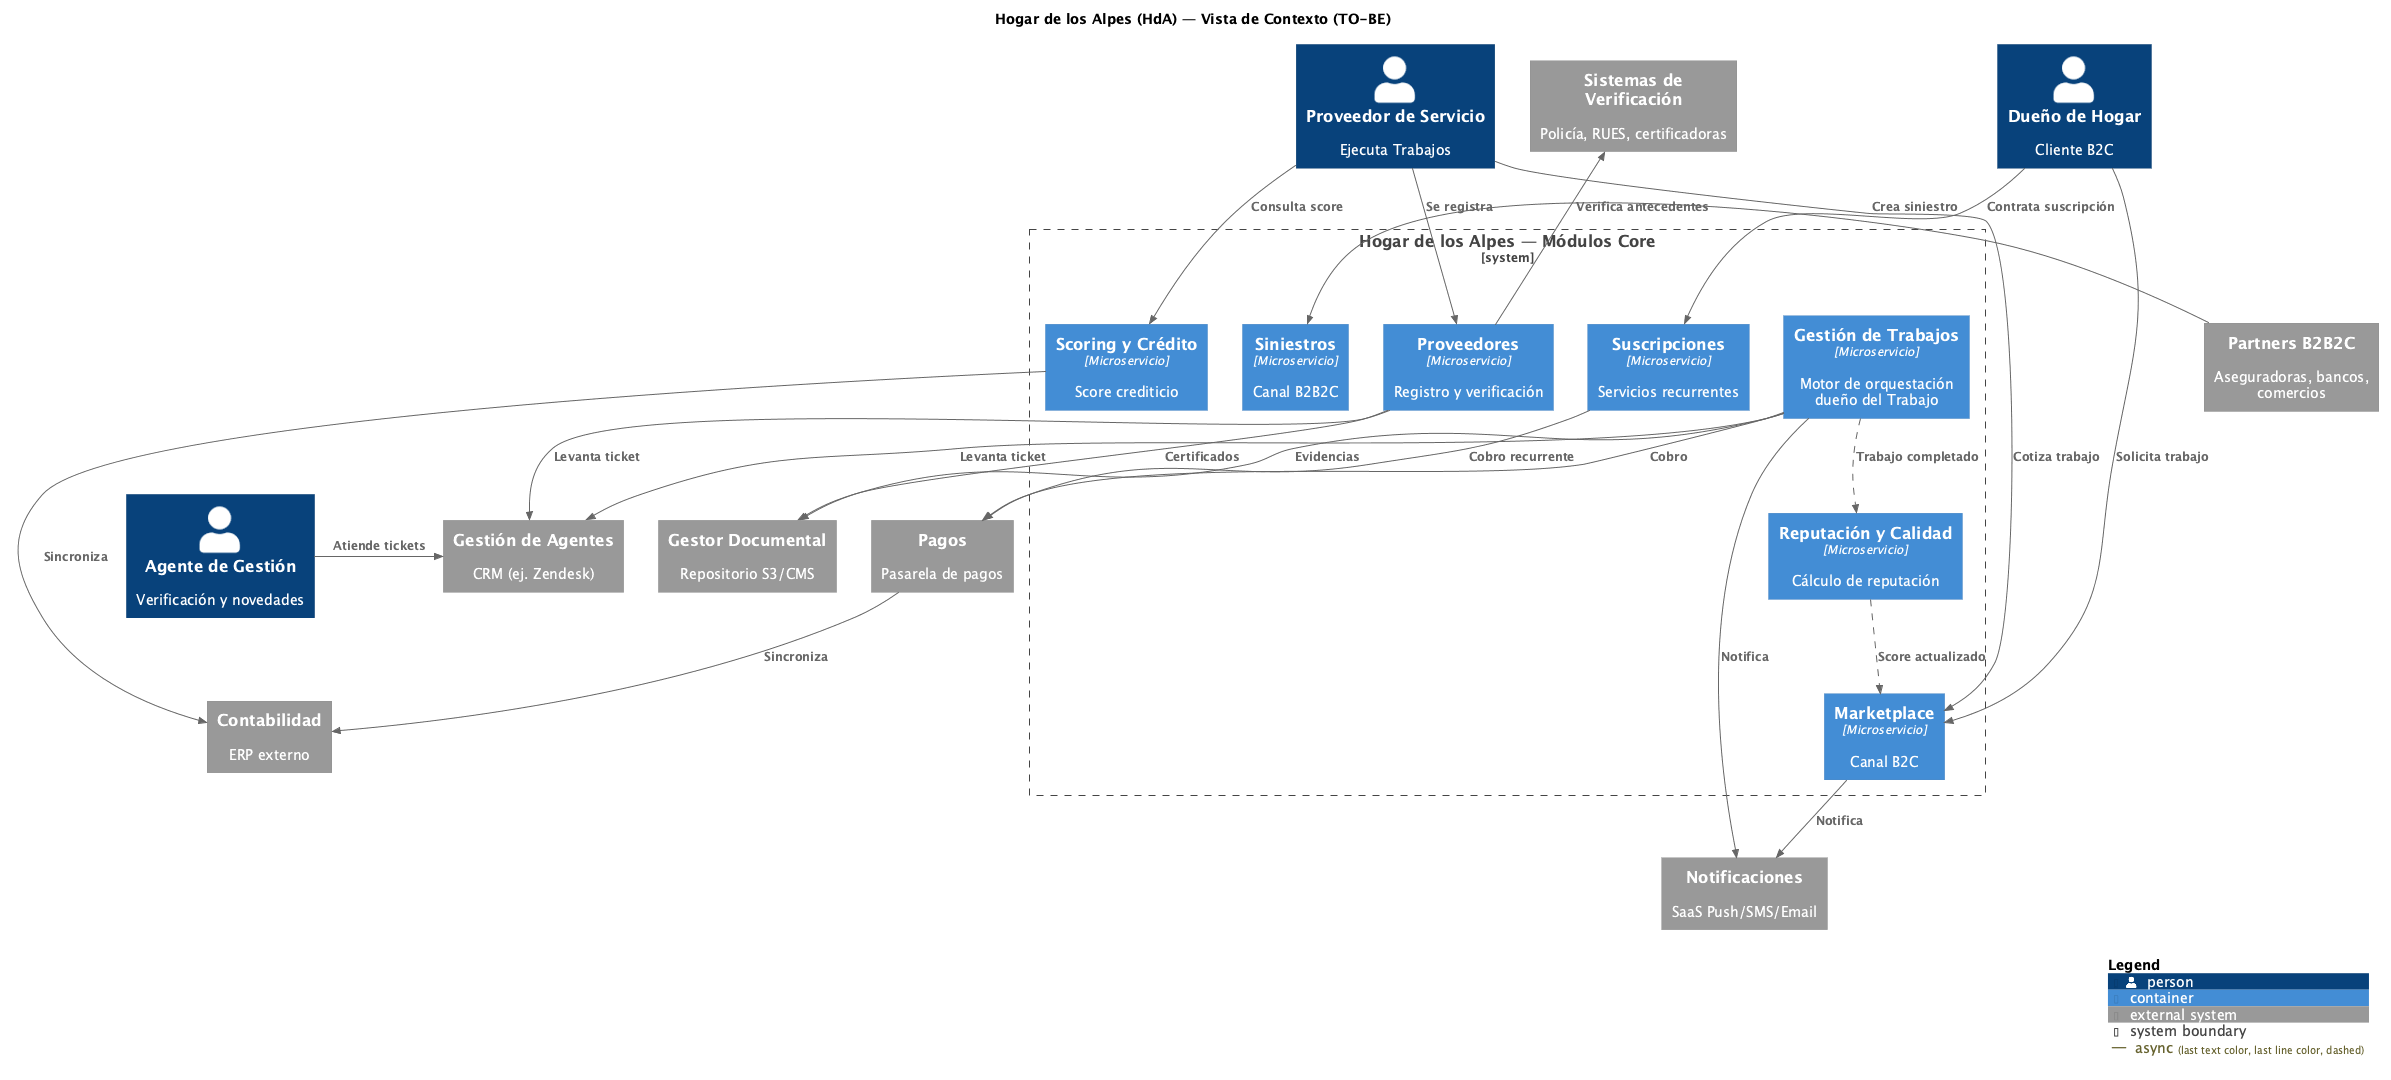

The diagram above was rendered by PlantUML. Its source (embedded in the PNG):
@startuml 04-vista-contexto

' Hogar de los Alpes (HdA) - Vista de Contexto (TO-BE)
' Diseño táctico - Diagrama de contexto (C4 Model: System Context / Container)
' Muestra los actores externos, los sistemas externos (SaaS/ERP genéricos comprados)
' y los módulos/servicios (microservicios) que constituyen la arquitectura interna,
' derivados 1:1 de los Bounded Contexts definidos en 03-contextos-acotados-TO-BE.cml
'
' Nota: no se dibujan las relaciones puramente internas Core->Core (coreografía de
' eventos entre microservicios): esas pertenecen al diagrama de Módulo. Aquí solo se
' muestra lo que cruza el límite del sistema (actor<->módulo, módulo<->externo),
' salvo Gestión de Trabajos<->Reputación, que se conserva para no dejar aislado a
' ese módulo en esta vista.

!define RELATIVE_INCLUDE
!include ./C4-PlantUML/C4_Container.puml

AddRelTag("async", $lineStyle = DashedLine())

title Hogar de los Alpes (HdA) — Vista de Contexto (TO-BE)

Person(duenoHogar, "Dueño de Hogar", "Cliente B2C")
Person(proveedor, "Proveedor de Servicio", "Ejecuta Trabajos")
Person(agenteGestion, "Agente de Gestión", "Verificación y novedades")

System_Ext(sistemasVerificacion, "Sistemas de Verificación", "Policía, RUES, certificadoras")
System_Ext(partnersB2B2C, "Partners B2B2C", "Aseguradoras, bancos, comercios")

System_Boundary(hda, "Hogar de los Alpes — Módulos Core") {
  Container(marketplace, "Marketplace", "Microservicio", "Canal B2C")
  Container(siniestros, "Siniestros", "Microservicio", "Canal B2B2C")
  Container(suscripciones, "Suscripciones", "Microservicio", "Servicios recurrentes")
  Container(proveedores, "Proveedores", "Microservicio", "Registro y verificación")
  Container(reputacion, "Reputación y Calidad", "Microservicio", "Cálculo de reputación")
  Container(gestionTrabajos, "Gestión de Trabajos", "Microservicio", "Motor de orquestación\ndueño del Trabajo")
  Container(scoring, "Scoring y Crédito", "Microservicio", "Score crediticio")
}

System_Ext(notificaciones, "Notificaciones", "SaaS Push/SMS/Email")
System_Ext(documental, "Gestor Documental", "Repositorio S3/CMS")
System_Ext(pagos, "Pagos", "Pasarela de pagos")
System_Ext(contabilidad, "Contabilidad", "ERP externo")
System_Ext(agentesSaaS, "Gestión de Agentes", "CRM (ej. Zendesk)")

' --- Actores externos ---
Rel_R(duenoHogar, marketplace, "Solicita trabajo")
Rel(duenoHogar, suscripciones, "Contrata suscripción")
Rel_R(proveedor, proveedores, "Se registra")
Rel(proveedor, marketplace, "Cotiza trabajo")
Rel(proveedor, scoring, "Consulta score")
Rel_R(agenteGestion, agentesSaaS, "Atiende tickets")
Rel_L(partnersB2B2C, siniestros, "Crea siniestro")

' --- Único enlace Core->Core conservado (evita aislar a Reputación) ---
Rel(gestionTrabajos, reputacion, "Trabajo completado", $tags="async")
Rel(reputacion, marketplace, "Score actualizado", $tags="async")

' --- Módulos -> sistemas externos (vía ACL) ---
Rel_U(proveedores, sistemasVerificacion, "Verifica antecedentes")
Rel_R(gestionTrabajos, notificaciones, "Notifica")
Rel(marketplace, notificaciones, "Notifica")
Rel_R(gestionTrabajos, documental, "Evidencias")
Rel(proveedores, documental, "Certificados")
Rel_R(gestionTrabajos, agentesSaaS, "Levanta ticket")
Rel(proveedores, agentesSaaS, "Levanta ticket")
Rel_R(gestionTrabajos, pagos, "Cobro")
Rel(suscripciones, pagos, "Cobro recurrente")
Rel_D(pagos, contabilidad, "Sincroniza")
Rel(scoring, contabilidad, "Sincroniza")

SHOW_LEGEND()

@enduml